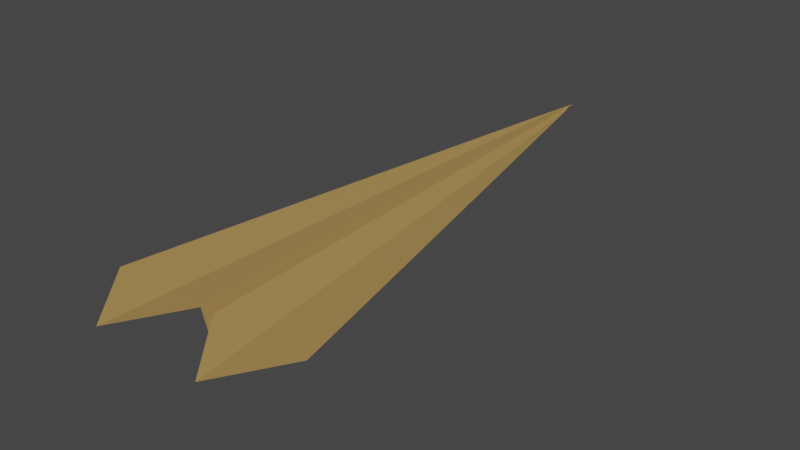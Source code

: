 # Source: paper_plane.blend  (saved by Blender 3.6.13; exported with 4.5.12 LTS)
import bpy
from mathutils import Matrix  # noqa: F401  (used for matrix-valued properties, if any)

bpy.ops.wm.read_factory_settings(use_empty=True)
scene = bpy.context.scene
scene.name = 'Scene'

# ---- collections
col_collection = bpy.data.collections.new('Collection'); scene.collection.children.link(col_collection)

# ---- materials (node trees are filled in below, after node groups)
mat_none = bpy.data.materials.new('None')
mat_none.use_transparent_shadow = False
mat_none.diffuse_color = (1.0, 1.0, 1.0, 1.0)

# ---- material node trees
mat_none.use_nodes = True; mat_none.node_tree.nodes.clear()
_N = mat_none.node_tree.nodes; _L = mat_none.node_tree.links
n0 = _N.new('ShaderNodeBsdfPrincipled'); n0.name = 'Principled BSDF'; n0.location = (10, 300)
n0.distribution = 'GGX'
n0.subsurface_method = 'RANDOM_WALK_SKIN'
n0.inputs[0].default_value = (0.42, 0.2614, 0.08596, 1.0)
n0.inputs[2].default_value = 0.2614
n0.inputs[13].default_value = 0.1693
n0.inputs[27].default_value = (0.0, 0.0, 0.0, 1.0)
n0.inputs[28].default_value = 1.0
n1 = _N.new('ShaderNodeOutputMaterial'); n1.name = 'Material Output'; n1.location = (320, 270)
_L.new(n0.outputs[0], n1.inputs[0])
n1.is_active_output = True

# ---- world
world_world = bpy.data.worlds.new('World'); scene.world = world_world
world_world.use_nodes = True; world_world.node_tree.nodes.clear()
_N = world_world.node_tree.nodes; _L = world_world.node_tree.links
n0 = _N.new('ShaderNodeOutputWorld'); n0.name = 'World Output'; n0.location = (300, 300)
n1 = _N.new('ShaderNodeBackground'); n1.name = 'Background'; n1.location = (10, 300)
n1.inputs[0].default_value = (0.05088, 0.05088, 0.05088, 1.0)
_L.new(n1.outputs[0], n0.inputs[0])
n0.is_active_output = True
world_world.color = (0.05088, 0.05088, 0.05088)
world_world.use_sun_shadow = False
world_world.sun_shadow_jitter_overblur = 0.0

# ---- meshes
me_object_0 = bpy.data.meshes.new('Object_0')
me_object_0.from_pydata([(-0.01798, 1.134, 0.08056), (-0.03009, 0.9469, 0.07069), (-0.4535, -1.01, 0.01937), (-0.2423, -1.273, -0.01299), (4.319e-09, 1.001, 0.0494), (-0.005875, 1.172, 0.08372), (-0.03105, -1.01, 0.01937), (-1.699e-08, -0.9836, -0.1943), (-0.005875, 1.172, 0.08372), (4.319e-09, 1.001, 0.0494), (6.724e-09, 1.226, 0.07692), (7.087e-09, 1.22, 0.08106), (-0.005875, 1.172, 0.08372), (-0.01798, 1.134, 0.08056), (-0.2423, -1.273, -0.01299), (-0.03105, -1.01, 0.01937), (0.01798, 1.134, 0.08056), (0.2423, -1.273, -0.01299), (0.4535, -1.01, 0.01937), (0.03009, 0.9469, 0.07069), (4.319e-09, 1.001, 0.0494), (-1.699e-08, -0.9836, -0.1943), (0.03106, -1.01, 0.01937), (0.005875, 1.172, 0.08372), (0.005875, 1.172, 0.08372), (7.087e-09, 1.22, 0.08106), (6.724e-09, 1.226, 0.07692), (4.319e-09, 1.001, 0.0494), (0.005875, 1.172, 0.08372), (0.03106, -1.01, 0.01937), (0.2423, -1.273, -0.01299), (0.01798, 1.134, 0.08056)], [], [(0, 1, 2), (0, 2, 3), (4, 5, 6), (4, 6, 7), (8, 9, 10), (8, 10, 11), (12, 13, 14), (12, 14, 15), (16, 17, 18), (16, 18, 19), (20, 21, 22), (20, 22, 23), (24, 25, 26), (24, 26, 27), (28, 29, 30), (28, 30, 31)])
me_object_0.polygons.foreach_set('use_smooth', [True] * 16)
_uv = me_object_0.uv_layers.new(name='UVMap')
_uv.uv.foreach_set('vector', [0.875, 1.0, 1.0, 1.0, 1.0, 0.0, 0.875, 1.0, 1.0, 0.0, 0.875, 0.0, 0.5, 1.0, 0.75, 1.0, 0.75, 0.0, 0.5, 1.0, 0.75, 0.0, 0.5, 0.0, 0.75, 1.0, 0.5, 1.0, 0.5, 1.0, 0.75, 1.0, 0.5, 1.0, 0.75, 1.0, 0.75, 1.0, 0.875, 1.0, 0.875, 0.0, 0.75, 1.0, 0.875, 0.0, 0.75, 0.0, 0.875, 1.0, 0.875, 0.0, 1.0, 0.0, 0.875, 1.0, 1.0, 0.0, 1.0, 1.0, 0.5, 1.0, 0.5, 0.0, 0.75, 0.0, 0.5, 1.0, 0.75, 0.0, 0.75, 1.0, 0.75, 1.0, 0.75, 1.0, 0.5, 1.0, 0.75, 1.0, 0.5, 1.0, 0.5, 1.0, 0.75, 1.0, 0.75, 0.0, 0.875, 0.0, 0.75, 1.0, 0.875, 0.0, 0.875, 1.0])
me_object_0.materials.append(mat_none)
me_object_0.update()
me_object_0.normals_split_custom_set([tuple(v) for v in zip(*[iter([0.08465, -0.04562, 0.9954, 0.08465, -0.04563, 0.9954, 0.08472, -0.04565, 0.9954, 0.08465, -0.04562, 0.9954, 0.08472, -0.04565, 0.9954, 0.08471, -0.04565, 0.9954, 0.9874, -0.01761, 0.1573, 0.9874, -0.01761, 0.1573, 0.9874, -0.0176, 0.1573, 0.9874, -0.01761, 0.1573, 0.9874, -0.0176, 0.1573, 0.9874, -0.0176, 0.1573, 0.9256, -0.05434, 0.3745, 0.9257, -0.05434, 0.3745, 0.9257, -0.05435, 0.3745, 0.9256, -0.05434, 0.3745, 0.9257, -0.05435, 0.3745, 0.9257, -0.05435, 0.3744, -0.1206, -0.02754, 0.9923, -0.1206, -0.02754, 0.9923, -0.1206, -0.02754, 0.9923, -0.1206, -0.02754, 0.9923, -0.1206, -0.02754, 0.9923, -0.1206, -0.02754, 0.9923, -0.08465, -0.04562, 0.9954, -0.08471, -0.04564, 0.9954, -0.08472, -0.04565, 0.9954, -0.08465, -0.04562, 0.9954, -0.08472, -0.04565, 0.9954, -0.08465, -0.04564, 0.9954, -0.9874, -0.01761, 0.1573, -0.9874, -0.0176, 0.1573, -0.9874, -0.0176, 0.1573, -0.9874, -0.01761, 0.1573, -0.9874, -0.0176, 0.1573, -0.9874, -0.0176, 0.1573, -0.9256, -0.05434, 0.3745, -0.9257, -0.05436, 0.3744, -0.9257, -0.05433, 0.3744, -0.9256, -0.05434, 0.3745, -0.9257, -0.05433, 0.3744, -0.9257, -0.05433, 0.3745, 0.1206, -0.02754, 0.9923, 0.1206, -0.02754, 0.9923, 0.1206, -0.02754, 0.9923, 0.1206, -0.02754, 0.9923, 0.1206, -0.02754, 0.9923, 0.1206, -0.02754, 0.9923])] * 3)])

# ---- objects
ob_object_2 = bpy.data.objects.new('Object_2', me_object_0)

# ---- transforms, parenting, visibility, modifiers, constraints
ob_object_2.location = (0.0, 0.0, 0.0)

# ---- collection membership
scene.collection.objects.link(ob_object_2)

# ---- scene / render settings (as saved in the file)
scene.frame_start = 1; scene.frame_end = 250; scene.frame_set(76)
scene.render.engine = 'BLENDER_EEVEE_NEXT'
scene.cycles.sampling_pattern = 'TABULATED_SOBOL'
scene.view_settings.view_transform = 'Filmic'
bpy.context.view_layer.update()

# ---- added for rendering (the .blend has no active camera and no usable light): camera, sun
cam_auto = bpy.data.cameras.new('AutoCamera')
cam_auto.lens = 50.0
cam_auto.sensor_width = 36.0
cam_auto.clip_end = 1000.0
ob_auto_camera = bpy.data.objects.new('AutoCamera', cam_auto)
scene.collection.objects.link(ob_auto_camera)
ob_auto_camera.location = (2.47312, -2.99173, 1.92319)
ob_auto_camera.rotation_euler = (1.09748, -7.21219e-08, 0.694738)
scene.camera = ob_auto_camera
light_auto_sun = bpy.data.lights.new('AutoSun', 'SUN')
light_auto_sun.energy = 3.0
light_auto_sun.angle = 0.0523599
ob_auto_sun = bpy.data.objects.new('AutoSun', light_auto_sun)
scene.collection.objects.link(ob_auto_sun)
ob_auto_sun.rotation_euler = (0.872665, 0.174533, 0.523599)
bpy.context.view_layer.update()
